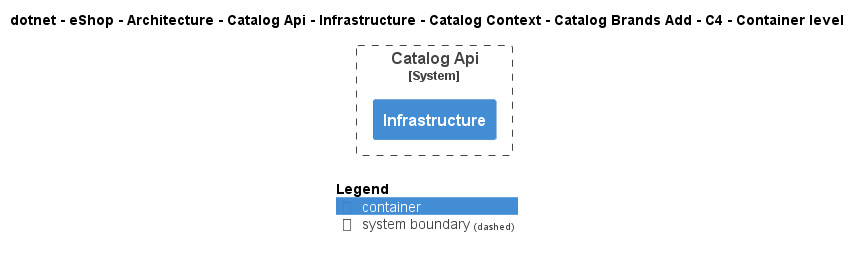

The diagram above was rendered by PlantUML. Its source (embedded in the PNG):
@startuml
!include ..\..\..\..\..\..\..\..\..\..\..\.c4s\C4_Container.puml

AddElementTag("c4interflow:lifecycle:new", $bgColor=green, $fontColor=#ffffff, $borderColor=green, $shadowing="False")
AddElementTag("c4interflow:lifecycle:changed", $bgColor=orange, $fontColor=#ffffff, $borderColor=orange, $shadowing="False")
AddElementTag("c4interflow:lifecycle:removed", $bgColor=red, $fontColor=#ffffff, $borderColor=red, $shadowing="False")

AddRelTag("c4interflow:lifecycle:new", $textColor=green, $lineColor=green)
AddRelTag("c4interflow:lifecycle:changed", $textColor=orange, $lineColor=orange)
AddRelTag("c4interflow:lifecycle:removed", $textColor=red, $lineColor=red)

SHOW_PERSON_PORTRAIT()
LAYOUT_TOP_DOWN()

skinparam linetype polyline

title dotnet - eShop - Architecture - Catalog Api - Infrastructure - Catalog Context - Catalog Brands Add - C4 - Container level


System_Boundary(dotnet.eShop.Architecture.SoftwareSystems.CatalogApi, "Catalog Api") {
    Container(dotnet.eShop.Architecture.SoftwareSystems.CatalogApi.Containers.Infrastructure, "Infrastructure", "", "")
}



SHOW_LEGEND()
@enduml